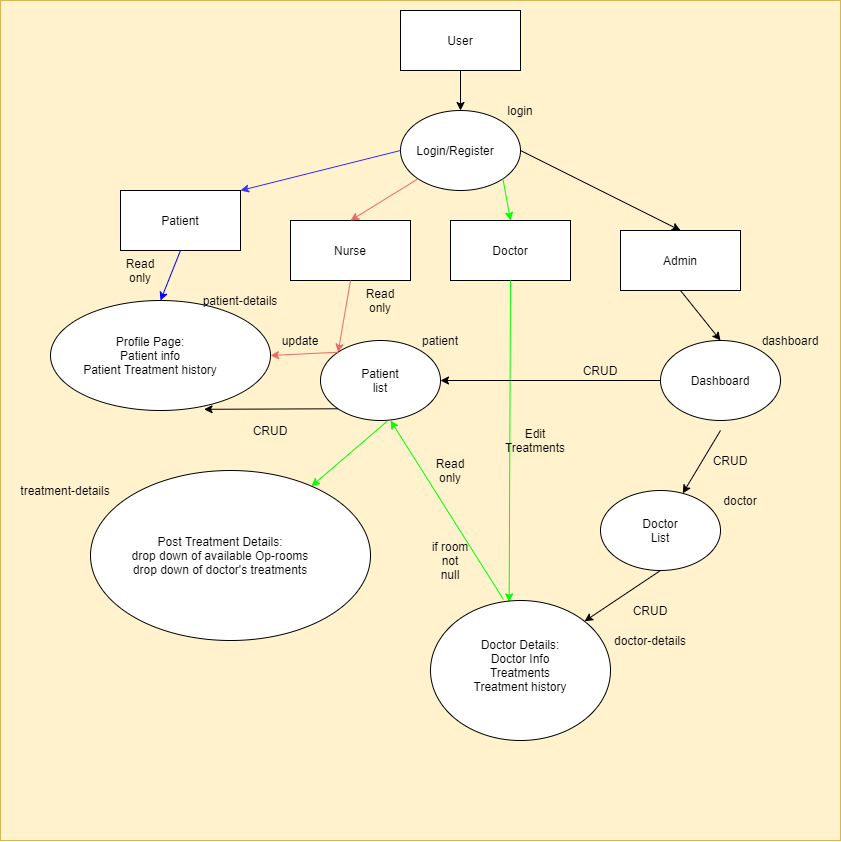

The diagram above was exported from draw.io. Its source (the exported page's mxGraphModel, read from the mxfile embedded in the PNG):
<mxGraphModel dx="2568" dy="962" grid="1" gridSize="10" guides="1" tooltips="1" connect="1" arrows="1" fold="1" page="1" pageScale="1" pageWidth="850" pageHeight="1100" math="0" shadow="0">
  <root>
    <mxCell id="0" />
    <mxCell id="1" parent="0" />
    <mxCell id="jfS-bO9C57Oto5GgymgU-86" value="" style="whiteSpace=wrap;html=1;aspect=fixed;fillColor=#fff2cc;strokeColor=#d6b656;" vertex="1" parent="1">
      <mxGeometry x="-40" y="140" width="840" height="840" as="geometry" />
    </mxCell>
    <mxCell id="jfS-bO9C57Oto5GgymgU-1" value="" style="rounded=0;whiteSpace=wrap;html=1;" vertex="1" parent="1">
      <mxGeometry x="360" y="150" width="120" height="60" as="geometry" />
    </mxCell>
    <mxCell id="jfS-bO9C57Oto5GgymgU-2" value="User" style="text;html=1;strokeColor=none;fillColor=none;align=center;verticalAlign=middle;whiteSpace=wrap;rounded=0;" vertex="1" parent="1">
      <mxGeometry x="400" y="170" width="40" height="20" as="geometry" />
    </mxCell>
    <mxCell id="jfS-bO9C57Oto5GgymgU-3" value="" style="endArrow=classic;html=1;exitX=0.5;exitY=1;exitDx=0;exitDy=0;" edge="1" parent="1" source="jfS-bO9C57Oto5GgymgU-1">
      <mxGeometry width="50" height="50" relative="1" as="geometry">
        <mxPoint x="430" y="570" as="sourcePoint" />
        <mxPoint x="420" y="250" as="targetPoint" />
      </mxGeometry>
    </mxCell>
    <mxCell id="jfS-bO9C57Oto5GgymgU-6" value="" style="ellipse;whiteSpace=wrap;html=1;" vertex="1" parent="1">
      <mxGeometry x="360" y="250" width="120" height="80" as="geometry" />
    </mxCell>
    <mxCell id="jfS-bO9C57Oto5GgymgU-7" value="Login/Register" style="text;html=1;strokeColor=none;fillColor=none;align=center;verticalAlign=middle;whiteSpace=wrap;rounded=0;" vertex="1" parent="1">
      <mxGeometry x="380" y="280" width="70" height="20" as="geometry" />
    </mxCell>
    <mxCell id="jfS-bO9C57Oto5GgymgU-12" value="" style="rounded=0;whiteSpace=wrap;html=1;" vertex="1" parent="1">
      <mxGeometry x="80" y="330" width="120" height="60" as="geometry" />
    </mxCell>
    <mxCell id="jfS-bO9C57Oto5GgymgU-13" value="Patient" style="text;html=1;strokeColor=none;fillColor=none;align=center;verticalAlign=middle;whiteSpace=wrap;rounded=0;" vertex="1" parent="1">
      <mxGeometry x="120" y="350" width="40" height="20" as="geometry" />
    </mxCell>
    <mxCell id="jfS-bO9C57Oto5GgymgU-14" value="" style="rounded=0;whiteSpace=wrap;html=1;" vertex="1" parent="1">
      <mxGeometry x="410" y="360" width="120" height="60" as="geometry" />
    </mxCell>
    <mxCell id="jfS-bO9C57Oto5GgymgU-15" value="Doctor" style="text;html=1;strokeColor=none;fillColor=none;align=center;verticalAlign=middle;whiteSpace=wrap;rounded=0;" vertex="1" parent="1">
      <mxGeometry x="450" y="380" width="40" height="20" as="geometry" />
    </mxCell>
    <mxCell id="jfS-bO9C57Oto5GgymgU-16" value="" style="rounded=0;whiteSpace=wrap;html=1;" vertex="1" parent="1">
      <mxGeometry x="580" y="370" width="120" height="60" as="geometry" />
    </mxCell>
    <mxCell id="jfS-bO9C57Oto5GgymgU-17" value="Admin" style="text;html=1;strokeColor=none;fillColor=none;align=center;verticalAlign=middle;whiteSpace=wrap;rounded=0;" vertex="1" parent="1">
      <mxGeometry x="620" y="390" width="40" height="20" as="geometry" />
    </mxCell>
    <mxCell id="jfS-bO9C57Oto5GgymgU-19" value="" style="rounded=0;whiteSpace=wrap;html=1;" vertex="1" parent="1">
      <mxGeometry x="250" y="360" width="120" height="60" as="geometry" />
    </mxCell>
    <mxCell id="jfS-bO9C57Oto5GgymgU-20" value="Nurse" style="text;html=1;strokeColor=none;fillColor=none;align=center;verticalAlign=middle;whiteSpace=wrap;rounded=0;" vertex="1" parent="1">
      <mxGeometry x="290" y="380" width="40" height="20" as="geometry" />
    </mxCell>
    <mxCell id="jfS-bO9C57Oto5GgymgU-22" value="" style="endArrow=classic;html=1;exitX=0;exitY=0.5;exitDx=0;exitDy=0;entryX=1;entryY=0;entryDx=0;entryDy=0;strokeColor=#3333FF;" edge="1" parent="1" source="jfS-bO9C57Oto5GgymgU-6" target="jfS-bO9C57Oto5GgymgU-12">
      <mxGeometry width="50" height="50" relative="1" as="geometry">
        <mxPoint x="430" y="560" as="sourcePoint" />
        <mxPoint x="480" y="510" as="targetPoint" />
      </mxGeometry>
    </mxCell>
    <mxCell id="jfS-bO9C57Oto5GgymgU-23" value="" style="endArrow=classic;html=1;exitX=0;exitY=1;exitDx=0;exitDy=0;entryX=0.5;entryY=0;entryDx=0;entryDy=0;strokeColor=#EA6B66;" edge="1" parent="1" source="jfS-bO9C57Oto5GgymgU-6" target="jfS-bO9C57Oto5GgymgU-19">
      <mxGeometry width="50" height="50" relative="1" as="geometry">
        <mxPoint x="430" y="560" as="sourcePoint" />
        <mxPoint x="480" y="510" as="targetPoint" />
      </mxGeometry>
    </mxCell>
    <mxCell id="jfS-bO9C57Oto5GgymgU-24" value="" style="endArrow=classic;html=1;exitX=1;exitY=1;exitDx=0;exitDy=0;entryX=0.5;entryY=0;entryDx=0;entryDy=0;strokeColor=#00FF00;" edge="1" parent="1" source="jfS-bO9C57Oto5GgymgU-6" target="jfS-bO9C57Oto5GgymgU-14">
      <mxGeometry width="50" height="50" relative="1" as="geometry">
        <mxPoint x="430" y="560" as="sourcePoint" />
        <mxPoint x="480" y="510" as="targetPoint" />
      </mxGeometry>
    </mxCell>
    <mxCell id="jfS-bO9C57Oto5GgymgU-25" value="" style="endArrow=classic;html=1;exitX=1;exitY=0.5;exitDx=0;exitDy=0;entryX=0.5;entryY=0;entryDx=0;entryDy=0;" edge="1" parent="1" source="jfS-bO9C57Oto5GgymgU-6" target="jfS-bO9C57Oto5GgymgU-16">
      <mxGeometry width="50" height="50" relative="1" as="geometry">
        <mxPoint x="430" y="560" as="sourcePoint" />
        <mxPoint x="480" y="510" as="targetPoint" />
      </mxGeometry>
    </mxCell>
    <mxCell id="jfS-bO9C57Oto5GgymgU-26" value="" style="ellipse;whiteSpace=wrap;html=1;" vertex="1" parent="1">
      <mxGeometry x="10" y="440" width="220" height="110" as="geometry" />
    </mxCell>
    <mxCell id="jfS-bO9C57Oto5GgymgU-27" value="" style="endArrow=classic;html=1;exitX=0.5;exitY=1;exitDx=0;exitDy=0;entryX=0.5;entryY=0;entryDx=0;entryDy=0;strokeColor=#0000FF;" edge="1" parent="1" source="jfS-bO9C57Oto5GgymgU-12" target="jfS-bO9C57Oto5GgymgU-26">
      <mxGeometry width="50" height="50" relative="1" as="geometry">
        <mxPoint x="430" y="560" as="sourcePoint" />
        <mxPoint x="480" y="510" as="targetPoint" />
      </mxGeometry>
    </mxCell>
    <mxCell id="jfS-bO9C57Oto5GgymgU-28" value="Profile Page:&lt;br&gt;Patient info&lt;br&gt;Patient Treatment history" style="text;html=1;strokeColor=none;fillColor=none;align=center;verticalAlign=middle;whiteSpace=wrap;rounded=0;" vertex="1" parent="1">
      <mxGeometry x="30" y="455" width="160" height="80" as="geometry" />
    </mxCell>
    <mxCell id="jfS-bO9C57Oto5GgymgU-32" value="Read only" style="text;html=1;strokeColor=none;fillColor=none;align=center;verticalAlign=middle;whiteSpace=wrap;rounded=0;" vertex="1" parent="1">
      <mxGeometry x="80" y="400" width="40" height="20" as="geometry" />
    </mxCell>
    <mxCell id="jfS-bO9C57Oto5GgymgU-33" value="" style="endArrow=classic;html=1;exitX=0.5;exitY=1;exitDx=0;exitDy=0;entryX=0;entryY=0;entryDx=0;entryDy=0;strokeColor=#EA6B66;" edge="1" parent="1" source="jfS-bO9C57Oto5GgymgU-19" target="jfS-bO9C57Oto5GgymgU-34">
      <mxGeometry width="50" height="50" relative="1" as="geometry">
        <mxPoint x="430" y="520" as="sourcePoint" />
        <mxPoint x="310" y="470" as="targetPoint" />
      </mxGeometry>
    </mxCell>
    <mxCell id="jfS-bO9C57Oto5GgymgU-34" value="" style="ellipse;whiteSpace=wrap;html=1;" vertex="1" parent="1">
      <mxGeometry x="280" y="480" width="120" height="80" as="geometry" />
    </mxCell>
    <mxCell id="jfS-bO9C57Oto5GgymgU-35" value="Patient list" style="text;html=1;strokeColor=none;fillColor=none;align=center;verticalAlign=middle;whiteSpace=wrap;rounded=0;" vertex="1" parent="1">
      <mxGeometry x="320" y="510" width="40" height="20" as="geometry" />
    </mxCell>
    <mxCell id="jfS-bO9C57Oto5GgymgU-36" value="" style="endArrow=classic;html=1;exitX=0;exitY=0;exitDx=0;exitDy=0;entryX=1;entryY=0.5;entryDx=0;entryDy=0;strokeColor=#EA6B66;" edge="1" parent="1" source="jfS-bO9C57Oto5GgymgU-34" target="jfS-bO9C57Oto5GgymgU-26">
      <mxGeometry width="50" height="50" relative="1" as="geometry">
        <mxPoint x="430" y="520" as="sourcePoint" />
        <mxPoint x="480" y="470" as="targetPoint" />
      </mxGeometry>
    </mxCell>
    <mxCell id="jfS-bO9C57Oto5GgymgU-37" value="update" style="text;html=1;strokeColor=none;fillColor=none;align=center;verticalAlign=middle;whiteSpace=wrap;rounded=0;" vertex="1" parent="1">
      <mxGeometry x="240" y="470" width="40" height="20" as="geometry" />
    </mxCell>
    <mxCell id="jfS-bO9C57Oto5GgymgU-39" value="" style="endArrow=classic;html=1;strokeColor=#00FF00;fontColor=#000000;exitX=0.5;exitY=1;exitDx=0;exitDy=0;entryX=0.437;entryY=0.01;entryDx=0;entryDy=0;entryPerimeter=0;" edge="1" parent="1" source="jfS-bO9C57Oto5GgymgU-14" target="jfS-bO9C57Oto5GgymgU-60">
      <mxGeometry width="50" height="50" relative="1" as="geometry">
        <mxPoint x="430" y="520" as="sourcePoint" />
        <mxPoint x="480" y="470" as="targetPoint" />
      </mxGeometry>
    </mxCell>
    <mxCell id="jfS-bO9C57Oto5GgymgU-43" value="" style="ellipse;whiteSpace=wrap;html=1;fontColor=#000000;" vertex="1" parent="1">
      <mxGeometry x="50" y="610" width="280" height="170" as="geometry" />
    </mxCell>
    <mxCell id="jfS-bO9C57Oto5GgymgU-44" value="" style="endArrow=classic;html=1;strokeColor=#00FF00;fontColor=#000000;exitX=0.558;exitY=1.006;exitDx=0;exitDy=0;exitPerimeter=0;" edge="1" parent="1" source="jfS-bO9C57Oto5GgymgU-34" target="jfS-bO9C57Oto5GgymgU-43">
      <mxGeometry width="50" height="50" relative="1" as="geometry">
        <mxPoint x="480" y="430" as="sourcePoint" />
        <mxPoint x="389.2958323050575" y="499.7724366884172" as="targetPoint" />
      </mxGeometry>
    </mxCell>
    <mxCell id="jfS-bO9C57Oto5GgymgU-45" value="Post Treatment Details:&lt;br&gt;drop down of available Op-rooms&lt;br&gt;drop down of doctor's treatments" style="text;html=1;strokeColor=none;fillColor=none;align=center;verticalAlign=middle;whiteSpace=wrap;rounded=0;fontColor=#000000;" vertex="1" parent="1">
      <mxGeometry x="70" y="650" width="220" height="90" as="geometry" />
    </mxCell>
    <mxCell id="jfS-bO9C57Oto5GgymgU-46" value="if room not null" style="text;html=1;strokeColor=none;fillColor=none;align=center;verticalAlign=middle;whiteSpace=wrap;rounded=0;fontColor=#000000;" vertex="1" parent="1">
      <mxGeometry x="390" y="690" width="40" height="20" as="geometry" />
    </mxCell>
    <mxCell id="jfS-bO9C57Oto5GgymgU-47" value="" style="endArrow=classic;html=1;fontColor=#000000;exitX=0.5;exitY=1;exitDx=0;exitDy=0;entryX=0.5;entryY=0;entryDx=0;entryDy=0;" edge="1" parent="1" source="jfS-bO9C57Oto5GgymgU-16" target="jfS-bO9C57Oto5GgymgU-48">
      <mxGeometry width="50" height="50" relative="1" as="geometry">
        <mxPoint x="430" y="490" as="sourcePoint" />
        <mxPoint x="680" y="520" as="targetPoint" />
      </mxGeometry>
    </mxCell>
    <mxCell id="jfS-bO9C57Oto5GgymgU-48" value="" style="ellipse;whiteSpace=wrap;html=1;" vertex="1" parent="1">
      <mxGeometry x="620" y="480" width="120" height="80" as="geometry" />
    </mxCell>
    <mxCell id="jfS-bO9C57Oto5GgymgU-49" value="Dashboard" style="text;html=1;strokeColor=none;fillColor=none;align=center;verticalAlign=middle;whiteSpace=wrap;rounded=0;fontColor=#000000;" vertex="1" parent="1">
      <mxGeometry x="660" y="510" width="40" height="20" as="geometry" />
    </mxCell>
    <mxCell id="jfS-bO9C57Oto5GgymgU-51" value="" style="ellipse;whiteSpace=wrap;html=1;" vertex="1" parent="1">
      <mxGeometry x="560" y="630" width="120" height="80" as="geometry" />
    </mxCell>
    <mxCell id="jfS-bO9C57Oto5GgymgU-52" value="Doctor List" style="text;html=1;strokeColor=none;fillColor=none;align=center;verticalAlign=middle;whiteSpace=wrap;rounded=0;" vertex="1" parent="1">
      <mxGeometry x="600" y="660" width="40" height="20" as="geometry" />
    </mxCell>
    <mxCell id="jfS-bO9C57Oto5GgymgU-53" value="" style="endArrow=classic;html=1;strokeColor=#000000;fontColor=#000000;exitX=0;exitY=0.5;exitDx=0;exitDy=0;entryX=1;entryY=0.5;entryDx=0;entryDy=0;" edge="1" parent="1" source="jfS-bO9C57Oto5GgymgU-48" target="jfS-bO9C57Oto5GgymgU-34">
      <mxGeometry width="50" height="50" relative="1" as="geometry">
        <mxPoint x="430" y="490" as="sourcePoint" />
        <mxPoint x="480" y="440" as="targetPoint" />
      </mxGeometry>
    </mxCell>
    <mxCell id="jfS-bO9C57Oto5GgymgU-55" value="" style="endArrow=classic;html=1;strokeColor=#000000;fontColor=#000000;entryX=0.698;entryY=0.989;entryDx=0;entryDy=0;entryPerimeter=0;exitX=0;exitY=1;exitDx=0;exitDy=0;" edge="1" parent="1" source="jfS-bO9C57Oto5GgymgU-34" target="jfS-bO9C57Oto5GgymgU-26">
      <mxGeometry width="50" height="50" relative="1" as="geometry">
        <mxPoint x="430" y="490" as="sourcePoint" />
        <mxPoint x="480" y="440" as="targetPoint" />
      </mxGeometry>
    </mxCell>
    <mxCell id="jfS-bO9C57Oto5GgymgU-56" value="CRUD" style="text;html=1;strokeColor=none;fillColor=none;align=center;verticalAlign=middle;whiteSpace=wrap;rounded=0;fontColor=#000000;" vertex="1" parent="1">
      <mxGeometry x="210" y="560" width="40" height="20" as="geometry" />
    </mxCell>
    <mxCell id="jfS-bO9C57Oto5GgymgU-57" value="CRUD" style="text;html=1;strokeColor=none;fillColor=none;align=center;verticalAlign=middle;whiteSpace=wrap;rounded=0;fontColor=#000000;" vertex="1" parent="1">
      <mxGeometry x="540" y="500" width="40" height="20" as="geometry" />
    </mxCell>
    <mxCell id="jfS-bO9C57Oto5GgymgU-58" value="" style="endArrow=classic;html=1;strokeColor=#000000;fontColor=#000000;" edge="1" parent="1" target="jfS-bO9C57Oto5GgymgU-51">
      <mxGeometry width="50" height="50" relative="1" as="geometry">
        <mxPoint x="680" y="570" as="sourcePoint" />
        <mxPoint x="480" y="440" as="targetPoint" />
      </mxGeometry>
    </mxCell>
    <mxCell id="jfS-bO9C57Oto5GgymgU-59" value="CRUD" style="text;html=1;strokeColor=none;fillColor=none;align=center;verticalAlign=middle;whiteSpace=wrap;rounded=0;fontColor=#000000;" vertex="1" parent="1">
      <mxGeometry x="670" y="590" width="40" height="20" as="geometry" />
    </mxCell>
    <mxCell id="jfS-bO9C57Oto5GgymgU-60" value="" style="ellipse;whiteSpace=wrap;html=1;fontColor=#000000;" vertex="1" parent="1">
      <mxGeometry x="390" y="740" width="180" height="140" as="geometry" />
    </mxCell>
    <mxCell id="jfS-bO9C57Oto5GgymgU-61" value="" style="endArrow=classic;html=1;strokeColor=#000000;fontColor=#000000;exitX=0.5;exitY=1;exitDx=0;exitDy=0;entryX=1;entryY=0;entryDx=0;entryDy=0;" edge="1" parent="1" source="jfS-bO9C57Oto5GgymgU-51" target="jfS-bO9C57Oto5GgymgU-60">
      <mxGeometry width="50" height="50" relative="1" as="geometry">
        <mxPoint x="430" y="490" as="sourcePoint" />
        <mxPoint x="480" y="440" as="targetPoint" />
      </mxGeometry>
    </mxCell>
    <mxCell id="jfS-bO9C57Oto5GgymgU-62" value="CRUD" style="text;html=1;strokeColor=none;fillColor=none;align=center;verticalAlign=middle;whiteSpace=wrap;rounded=0;fontColor=#000000;" vertex="1" parent="1">
      <mxGeometry x="590" y="740" width="40" height="20" as="geometry" />
    </mxCell>
    <mxCell id="jfS-bO9C57Oto5GgymgU-63" value="Doctor Details:&lt;br&gt;Doctor Info&lt;br&gt;Treatments&lt;br&gt;Treatment history" style="text;html=1;strokeColor=none;fillColor=none;align=center;verticalAlign=middle;whiteSpace=wrap;rounded=0;fontColor=#000000;" vertex="1" parent="1">
      <mxGeometry x="430" y="780" width="100" height="50" as="geometry" />
    </mxCell>
    <mxCell id="jfS-bO9C57Oto5GgymgU-65" value="" style="endArrow=classic;html=1;strokeColor=#00FF00;fontColor=#000000;exitX=0.405;exitY=-0.008;exitDx=0;exitDy=0;exitPerimeter=0;" edge="1" parent="1" source="jfS-bO9C57Oto5GgymgU-60">
      <mxGeometry width="50" height="50" relative="1" as="geometry">
        <mxPoint x="480" y="430" as="sourcePoint" />
        <mxPoint x="350" y="560" as="targetPoint" />
      </mxGeometry>
    </mxCell>
    <mxCell id="jfS-bO9C57Oto5GgymgU-68" value="Edit Treatments" style="text;html=1;strokeColor=none;fillColor=none;align=center;verticalAlign=middle;whiteSpace=wrap;rounded=0;fontColor=#000000;" vertex="1" parent="1">
      <mxGeometry x="460" y="570" width="70" height="20" as="geometry" />
    </mxCell>
    <mxCell id="jfS-bO9C57Oto5GgymgU-69" value="Read only" style="text;html=1;strokeColor=none;fillColor=none;align=center;verticalAlign=middle;whiteSpace=wrap;rounded=0;fontColor=#000000;" vertex="1" parent="1">
      <mxGeometry x="390" y="600" width="40" height="20" as="geometry" />
    </mxCell>
    <mxCell id="jfS-bO9C57Oto5GgymgU-70" value="Read only" style="text;html=1;strokeColor=none;fillColor=none;align=center;verticalAlign=middle;whiteSpace=wrap;rounded=0;fontColor=#000000;" vertex="1" parent="1">
      <mxGeometry x="320" y="430" width="40" height="20" as="geometry" />
    </mxCell>
    <mxCell id="jfS-bO9C57Oto5GgymgU-78" value="patient" style="text;html=1;strokeColor=none;fillColor=none;align=center;verticalAlign=middle;whiteSpace=wrap;rounded=0;fontColor=#000000;" vertex="1" parent="1">
      <mxGeometry x="380" y="470" width="40" height="20" as="geometry" />
    </mxCell>
    <mxCell id="jfS-bO9C57Oto5GgymgU-79" value="patient-details" style="text;html=1;strokeColor=none;fillColor=none;align=center;verticalAlign=middle;whiteSpace=wrap;rounded=0;fontColor=#000000;" vertex="1" parent="1">
      <mxGeometry x="160" y="430" width="80" height="20" as="geometry" />
    </mxCell>
    <mxCell id="jfS-bO9C57Oto5GgymgU-80" value="dashboard" style="text;html=1;strokeColor=none;fillColor=none;align=center;verticalAlign=middle;whiteSpace=wrap;rounded=0;fontColor=#000000;" vertex="1" parent="1">
      <mxGeometry x="730" y="470" width="40" height="20" as="geometry" />
    </mxCell>
    <mxCell id="jfS-bO9C57Oto5GgymgU-82" value="login" style="text;html=1;strokeColor=none;fillColor=none;align=center;verticalAlign=middle;whiteSpace=wrap;rounded=0;fontColor=#000000;" vertex="1" parent="1">
      <mxGeometry x="460" y="240" width="40" height="20" as="geometry" />
    </mxCell>
    <mxCell id="jfS-bO9C57Oto5GgymgU-83" value="doctor" style="text;html=1;strokeColor=none;fillColor=none;align=center;verticalAlign=middle;whiteSpace=wrap;rounded=0;fontColor=#000000;" vertex="1" parent="1">
      <mxGeometry x="680" y="630" width="40" height="20" as="geometry" />
    </mxCell>
    <mxCell id="jfS-bO9C57Oto5GgymgU-84" value="doctor-details" style="text;html=1;strokeColor=none;fillColor=none;align=center;verticalAlign=middle;whiteSpace=wrap;rounded=0;fontColor=#000000;" vertex="1" parent="1">
      <mxGeometry x="570" y="770" width="80" height="20" as="geometry" />
    </mxCell>
    <mxCell id="jfS-bO9C57Oto5GgymgU-85" value="treatment-details" style="text;html=1;strokeColor=none;fillColor=none;align=center;verticalAlign=middle;whiteSpace=wrap;rounded=0;fontColor=#000000;" vertex="1" parent="1">
      <mxGeometry x="-30" y="620" width="110" height="20" as="geometry" />
    </mxCell>
  </root>
</mxGraphModel>